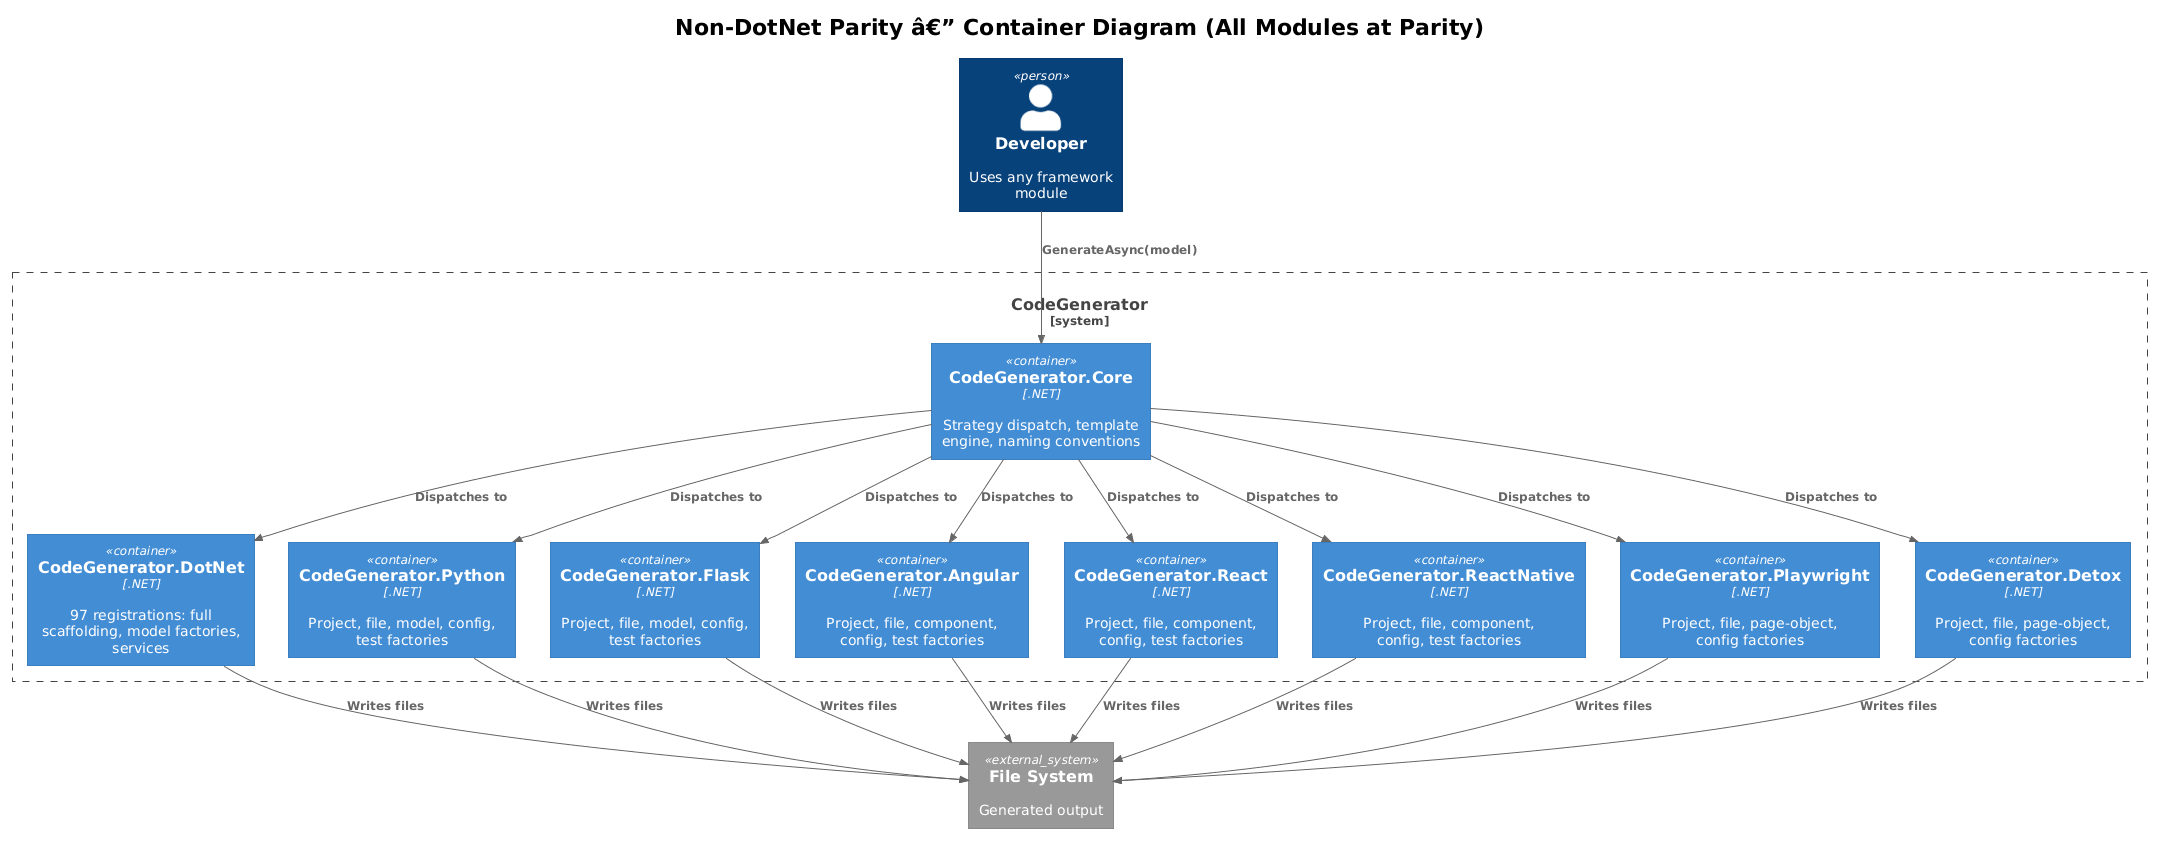

The diagram above was rendered by PlantUML. Its source (embedded in the PNG):
@startuml
!theme plain
!include <C4/C4_Container>

title Non-DotNet Parity â€” Container Diagram (All Modules at Parity)

Person(dev, "Developer", "Uses any framework module")

System_Boundary(codegen, "CodeGenerator") {
    Container(core, "CodeGenerator.Core", ".NET", "Strategy dispatch, template engine, naming conventions")
    Container(dotnet, "CodeGenerator.DotNet", ".NET", "97 registrations: full scaffolding, model factories, services")
    Container(python, "CodeGenerator.Python", ".NET", "Project, file, model, config, test factories")
    Container(flask, "CodeGenerator.Flask", ".NET", "Project, file, model, config, test factories")
    Container(angular, "CodeGenerator.Angular", ".NET", "Project, file, component, config, test factories")
    Container(react, "CodeGenerator.React", ".NET", "Project, file, component, config, test factories")
    Container(reactnative, "CodeGenerator.ReactNative", ".NET", "Project, file, component, config, test factories")
    Container(playwright, "CodeGenerator.Playwright", ".NET", "Project, file, page-object, config factories")
    Container(detox, "CodeGenerator.Detox", ".NET", "Project, file, page-object, config factories")
}

System_Ext(fs, "File System", "Generated output")

Rel(dev, core, "GenerateAsync(model)")
Rel(core, dotnet, "Dispatches to")
Rel(core, python, "Dispatches to")
Rel(core, flask, "Dispatches to")
Rel(core, angular, "Dispatches to")
Rel(core, react, "Dispatches to")
Rel(core, reactnative, "Dispatches to")
Rel(core, playwright, "Dispatches to")
Rel(core, detox, "Dispatches to")
Rel(dotnet, fs, "Writes files")
Rel(python, fs, "Writes files")
Rel(flask, fs, "Writes files")
Rel(angular, fs, "Writes files")
Rel(react, fs, "Writes files")
Rel(reactnative, fs, "Writes files")
Rel(playwright, fs, "Writes files")
Rel(detox, fs, "Writes files")
@enduml